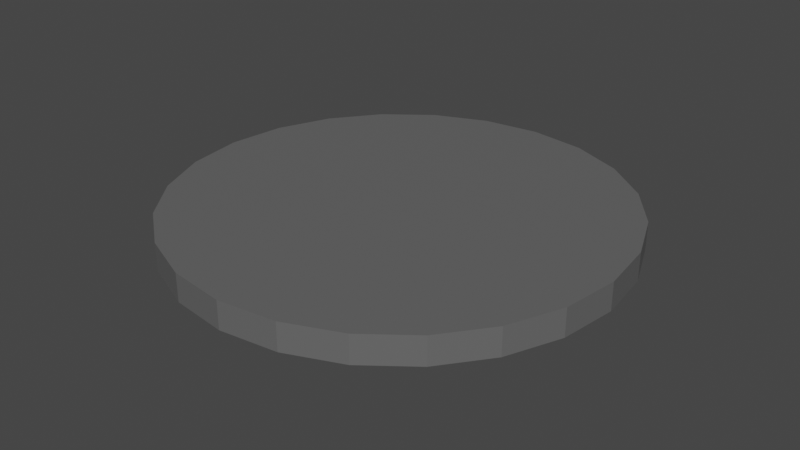 # Source: ceiling_lamp.blend  (saved by Blender 3.0.42; exported with 4.5.12 LTS)
import bpy
from mathutils import Matrix  # noqa: F401  (used for matrix-valued properties, if any)

bpy.ops.wm.read_factory_settings(use_empty=True)
scene = bpy.context.scene
scene.name = 'Scene'

# ---- collections
col_collection = bpy.data.collections.new('Collection'); scene.collection.children.link(col_collection)

# ---- materials (node trees are filled in below, after node groups)
mat_ceiling_lamp_case = bpy.data.materials.new('Ceiling lamp case')
mat_ceiling_lamp_case.use_transparent_shadow = False
mat_ceiling_lamp_lit = bpy.data.materials.new('Ceiling lamp lit')
mat_ceiling_lamp_lit.use_transparent_shadow = False

# ---- material node trees
mat_ceiling_lamp_case.use_nodes = True; mat_ceiling_lamp_case.node_tree.nodes.clear()
_N = mat_ceiling_lamp_case.node_tree.nodes; _L = mat_ceiling_lamp_case.node_tree.links
n0 = _N.new('ShaderNodeBsdfPrincipled'); n0.name = 'Principled BSDF'; n0.location = (10, 300)
n0.distribution = 'GGX'
n0.subsurface_method = 'RANDOM_WALK_SKIN'
n0.inputs[0].default_value = (0.1532, 0.1532, 0.1532, 1.0)
n0.inputs[1].default_value = 0.2
n0.inputs[3].default_value = 1.45
n0.inputs[27].default_value = (0.0, 0.0, 0.0, 1.0)
n0.inputs[28].default_value = 1.0
n1 = _N.new('ShaderNodeOutputMaterial'); n1.name = 'Material Output'; n1.location = (300, 300)
_L.new(n0.outputs[0], n1.inputs[0])
n1.is_active_output = True
mat_ceiling_lamp_lit.use_nodes = True; mat_ceiling_lamp_lit.node_tree.nodes.clear()
_N = mat_ceiling_lamp_lit.node_tree.nodes; _L = mat_ceiling_lamp_lit.node_tree.links
n0 = _N.new('ShaderNodeBsdfPrincipled'); n0.name = 'Principled BSDF'; n0.location = (10, 300)
n0.distribution = 'GGX'
n0.subsurface_method = 'RANDOM_WALK_SKIN'
n0.inputs[0].default_value = (0.7636, 0.8, 0.5462, 1.0)
n0.inputs[3].default_value = 1.45
n0.inputs[27].default_value = (0.0, 0.0, 0.0, 1.0)
n0.inputs[28].default_value = 1.0
n1 = _N.new('ShaderNodeOutputMaterial'); n1.name = 'Material Output'; n1.location = (300, 300)
_L.new(n0.outputs[0], n1.inputs[0])
n1.is_active_output = True

# ---- world
world_world = bpy.data.worlds.new('World'); scene.world = world_world
world_world.use_nodes = True; world_world.node_tree.nodes.clear()
_N = world_world.node_tree.nodes; _L = world_world.node_tree.links
n0 = _N.new('ShaderNodeOutputWorld'); n0.name = 'World Output'; n0.location = (300, 300)
n1 = _N.new('ShaderNodeBackground'); n1.name = 'Background'; n1.location = (10, 300)
n1.inputs[0].default_value = (0.05088, 0.05088, 0.05088, 1.0)
_L.new(n1.outputs[0], n0.inputs[0])
n0.is_active_output = True
world_world.color = (0.05088, 0.05088, 0.05088)
world_world.use_sun_shadow = False
world_world.sun_shadow_jitter_overblur = 0.0

# ---- meshes
me_cylinder = bpy.data.meshes.new('Cylinder')
me_cylinder.from_pydata([(0.0, 0.2, 0.075), (0.0, 0.2, 0.1), (0.05176, 0.1932, 0.075), (0.05176, 0.1932, 0.1), (0.1, 0.1732, 0.075), (0.1, 0.1732, 0.1), (0.1414, 0.1414, 0.075), (0.1414, 0.1414, 0.1), (0.1732, 0.1, 0.075), (0.1732, 0.1, 0.1), (0.1932, 0.05176, 0.075), (0.1932, 0.05176, 0.1), (0.2, -8.742e-09, 0.075), (0.2, -8.742e-09, 0.1), (0.1932, -0.05176, 0.075), (0.1932, -0.05176, 0.1), (0.1732, -0.1, 0.075), (0.1732, -0.1, 0.1), (0.1414, -0.1414, 0.075), (0.1414, -0.1414, 0.1), (0.1, -0.1732, 0.075), (0.1, -0.1732, 0.1), (0.05176, -0.1932, 0.075), (0.05176, -0.1932, 0.1), (-1.748e-08, -0.2, 0.075), (-1.748e-08, -0.2, 0.1), (-0.05176, -0.1932, 0.075), (-0.05176, -0.1932, 0.1), (-0.1, -0.1732, 0.075), (-0.1, -0.1732, 0.1), (-0.1414, -0.1414, 0.075), (-0.1414, -0.1414, 0.1), (-0.1732, -0.1, 0.075), (-0.1732, -0.1, 0.1), (-0.1932, -0.05176, 0.075), (-0.1932, -0.05176, 0.1), (-0.2, 2.385e-09, 0.075), (-0.2, 2.385e-09, 0.1), (-0.1932, 0.05176, 0.075), (-0.1932, 0.05176, 0.1), (-0.1732, 0.1, 0.075), (-0.1732, 0.1, 0.1), (-0.1414, 0.1414, 0.075), (-0.1414, 0.1414, 0.1), (-0.1, 0.1732, 0.075), (-0.1, 0.1732, 0.1), (-0.05176, 0.1932, 0.075), (-0.05176, 0.1932, 0.1), (-6.861e-11, 0.1705, 0.065), (0.04414, 0.1647, 0.065), (0.08527, 0.1477, 0.065), (0.1206, 0.1206, 0.065), (0.1477, 0.08527, 0.065), (0.1647, 0.04414, 0.065), (0.1705, -7.546e-09, 0.065), (0.1647, -0.04414, 0.065), (0.1477, -0.08527, 0.065), (0.1206, -0.1206, 0.065), (0.08527, -0.1477, 0.065), (0.04414, -0.1647, 0.065), (-1.498e-08, -0.1705, 0.065), (-0.04414, -0.1647, 0.065), (-0.08527, -0.1477, 0.065), (-0.1206, -0.1206, 0.065), (-0.1477, -0.08527, 0.065), (-0.1647, -0.04414, 0.065), (-0.1705, 1.942e-09, 0.065), (-0.1647, 0.04414, 0.065), (-0.1477, 0.08527, 0.065), (-0.1206, 0.1206, 0.065), (-0.08527, 0.1477, 0.065), (-0.04414, 0.1647, 0.065), (-6.861e-11, 0.1658, 0.06), (0.0429, 0.1601, 0.06), (0.08288, 0.1436, 0.06), (0.1172, 0.1172, 0.06), (0.1436, 0.08288, 0.06), (0.1601, 0.0429, 0.06), (0.1658, -7.387e-09, 0.06), (0.1601, -0.0429, 0.06), (0.1436, -0.08288, 0.06), (0.1172, -0.1172, 0.06), (0.08288, -0.1436, 0.06), (0.0429, -0.1601, 0.06), (-1.456e-08, -0.1658, 0.06), (-0.0429, -0.1601, 0.06), (-0.08288, -0.1436, 0.06), (-0.1172, -0.1172, 0.06), (-0.1436, -0.08288, 0.06), (-0.1601, -0.0429, 0.06), (-0.1658, 1.836e-09, 0.06), (-0.1601, 0.0429, 0.06), (-0.1436, 0.08288, 0.06), (-0.1172, 0.1172, 0.06), (-0.08288, 0.1436, 0.06), (-0.0429, 0.1601, 0.06)], [], [(0, 1, 3, 2), (2, 3, 5, 4), (4, 5, 7, 6), (6, 7, 9, 8), (8, 9, 11, 10), (10, 11, 13, 12), (12, 13, 15, 14), (14, 15, 17, 16), (16, 17, 19, 18), (18, 19, 21, 20), (20, 21, 23, 22), (22, 23, 25, 24), (24, 25, 27, 26), (26, 27, 29, 28), (28, 29, 31, 30), (30, 31, 33, 32), (32, 33, 35, 34), (34, 35, 37, 36), (36, 37, 39, 38), (38, 39, 41, 40), (40, 41, 43, 42), (42, 43, 45, 44), (3, 1, 47, 45, 43, 41, 39, 37, 35, 33, 31, 29, 27, 25, 23, 21, 19, 17, 15, 13, 11, 9, 7, 5), (44, 45, 47, 46), (46, 47, 1, 0), (4, 6, 51, 50), (56, 57, 81, 80), (14, 16, 56, 55), (0, 2, 49, 48), (24, 26, 61, 60), (34, 36, 66, 65), (44, 46, 71, 70), (10, 12, 54, 53), (20, 22, 59, 58), (30, 32, 64, 63), (40, 42, 69, 68), (6, 8, 52, 51), (16, 18, 57, 56), (26, 28, 62, 61), (36, 38, 67, 66), (46, 0, 48, 71), (2, 4, 50, 49), (12, 14, 55, 54), (22, 24, 60, 59), (32, 34, 65, 64), (42, 44, 70, 69), (8, 10, 53, 52), (18, 20, 58, 57), (28, 30, 63, 62), (38, 40, 68, 67), (72, 73, 74, 75, 76, 77, 78, 79, 80, 81, 82, 83, 84, 85, 86, 87, 88, 89, 90, 91, 92, 93, 94, 95), (71, 48, 72, 95), (49, 50, 74, 73), (64, 65, 89, 88), (57, 58, 82, 81), (50, 51, 75, 74), (65, 66, 90, 89), (58, 59, 83, 82), (51, 52, 76, 75), (66, 67, 91, 90), (59, 60, 84, 83), (52, 53, 77, 76), (67, 68, 92, 91), (60, 61, 85, 84), (53, 54, 78, 77), (68, 69, 93, 92), (61, 62, 86, 85), (54, 55, 79, 78), (69, 70, 94, 93), (62, 63, 87, 86), (55, 56, 80, 79), (70, 71, 95, 94), (48, 49, 73, 72), (63, 64, 88, 87)])
me_cylinder.polygons.foreach_set('material_index', [0, 0, 0, 0, 0, 0, 0, 0, 0, 0, 0, 0, 0, 0, 0, 0, 0, 0, 0, 0, 0, 0, 0, 0, 0, 0, 1, 0, 0, 0, 0, 0, 0, 0, 0, 0, 0, 0, 0, 0, 0, 0, 0, 0, 0, 0, 0, 0, 0, 0, 1, 1, 1, 1, 1, 1, 1, 1, 1, 1, 1, 1, 1, 1, 1, 1, 1, 1, 1, 1, 1, 1, 1, 1])
_uv = me_cylinder.uv_layers.new(name='UVMap')
_uv.uv.foreach_set('vector', [1.0, 0.5, 1.0, 1.0, 0.9583, 1.0, 0.9583, 0.5, 0.9583, 0.5, 0.9583, 1.0, 0.9167, 1.0, 0.9167, 0.5, 0.9167, 0.5, 0.9167, 1.0, 0.875, 1.0, 0.875, 0.5, 0.875, 0.5, 0.875, 1.0, 0.8333, 1.0, 0.8333, 0.5, 0.8333, 0.5, 0.8333, 1.0, 0.7917, 1.0, 0.7917, 0.5, 0.7917, 0.5, 0.7917, 1.0, 0.75, 1.0, 0.75, 0.5, 0.75, 0.5, 0.75, 1.0, 0.7083, 1.0, 0.7083, 0.5, 0.7083, 0.5, 0.7083, 1.0, 0.6667, 1.0, 0.6667, 0.5, 0.6667, 0.5, 0.6667, 1.0, 0.625, 1.0, 0.625, 0.5, 0.625, 0.5, 0.625, 1.0, 0.5833, 1.0, 0.5833, 0.5, 0.5833, 0.5, 0.5833, 1.0, 0.5417, 1.0, 0.5417, 0.5, 0.5417, 0.5, 0.5417, 1.0, 0.5, 1.0, 0.5, 0.5, 0.5, 0.5, 0.5, 1.0, 0.4583, 1.0, 0.4583, 0.5, 0.4583, 0.5, 0.4583, 1.0, 0.4167, 1.0, 0.4167, 0.5, 0.4167, 0.5, 0.4167, 1.0, 0.375, 1.0, 0.375, 0.5, 0.375, 0.5, 0.375, 1.0, 0.3333, 1.0, 0.3333, 0.5, 0.3333, 0.5, 0.3333, 1.0, 0.2917, 1.0, 0.2917, 0.5, 0.2917, 0.5, 0.2917, 1.0, 0.25, 1.0, 0.25, 0.5, 0.25, 0.5, 0.25, 1.0, 0.2083, 1.0, 0.2083, 0.5, 0.2083, 0.5, 0.2083, 1.0, 0.1667, 1.0, 0.1667, 0.5, 0.1667, 0.5, 0.1667, 1.0, 0.125, 1.0, 0.125, 0.5, 0.125, 0.5, 0.125, 1.0, 0.08333, 1.0, 0.08333, 0.5, 0.3121, 0.4818, 0.25, 0.49, 0.1879, 0.4818, 0.13, 0.4578, 0.08029, 0.4197, 0.04215, 0.37, 0.01818, 0.3121, 0.01, 0.25, 0.01818, 0.1879, 0.04215, 0.13, 0.08029, 0.08029, 0.13, 0.04215, 0.1879, 0.01818, 0.25, 0.01, 0.3121, 0.01818, 0.37, 0.04215, 0.4197, 0.08029, 0.4578, 0.13, 0.4818, 0.1879, 0.49, 0.25, 0.4818, 0.3121, 0.4578, 0.37, 0.4197, 0.4197, 0.37, 0.4578, 0.08333, 0.5, 0.08333, 1.0, 0.04167, 1.0, 0.04167, 0.5, 0.04167, 0.5, 0.04167, 1.0, -1.863e-07, 1.0, -1.863e-07, 0.5, 0.9167, 0.5, 0.875, 0.5, 0.875, 0.5, 0.9167, 0.5, 0.6667, 0.5, 0.625, 0.5, 0.625, 0.5, 0.6667, 0.5, 0.7083, 0.5, 0.6667, 0.5, 0.6667, 0.5, 0.7083, 0.5, 1.0, 0.5, 0.9583, 0.5, 0.9583, 0.5, 1.0, 0.5, 0.5, 0.5, 0.4583, 0.5, 0.4583, 0.5, 0.5, 0.5, 0.2917, 0.5, 0.25, 0.5, 0.25, 0.5, 0.2917, 0.5, 0.08333, 0.5, 0.04167, 0.5, 0.04167, 0.5, 0.08333, 0.5, 0.7917, 0.5, 0.75, 0.5, 0.75, 0.5, 0.7917, 0.5, 0.5833, 0.5, 0.5417, 0.5, 0.5417, 0.5, 0.5833, 0.5, 0.375, 0.5, 0.3333, 0.5, 0.3333, 0.5, 0.375, 0.5, 0.1667, 0.5, 0.125, 0.5, 0.125, 0.5, 0.1667, 0.5, 0.875, 0.5, 0.8333, 0.5, 0.8333, 0.5, 0.875, 0.5, 0.6667, 0.5, 0.625, 0.5, 0.625, 0.5, 0.6667, 0.5, 0.4583, 0.5, 0.4167, 0.5, 0.4167, 0.5, 0.4583, 0.5, 0.25, 0.5, 0.2083, 0.5, 0.2083, 0.5, 0.25, 0.5, 0.04167, 0.5, -1.863e-07, 0.5, -1.863e-07, 0.5, 0.04167, 0.5, 0.9583, 0.5, 0.9167, 0.5, 0.9167, 0.5, 0.9583, 0.5, 0.75, 0.5, 0.7083, 0.5, 0.7083, 0.5, 0.75, 0.5, 0.5417, 0.5, 0.5, 0.5, 0.5, 0.5, 0.5417, 0.5, 0.3333, 0.5, 0.2917, 0.5, 0.2917, 0.5, 0.3333, 0.5, 0.125, 0.5, 0.08333, 0.5, 0.08333, 0.5, 0.125, 0.5, 0.8333, 0.5, 0.7917, 0.5, 0.7917, 0.5, 0.8333, 0.5, 0.625, 0.5, 0.5833, 0.5, 0.5833, 0.5, 0.625, 0.5, 0.4167, 0.5, 0.375, 0.5, 0.375, 0.5, 0.4167, 0.5, 0.2083, 0.5, 0.1667, 0.5, 0.1667, 0.5, 0.2083, 0.5, 0.75, 0.49, 0.8121, 0.4818, 0.87, 0.4578, 0.9197, 0.4197, 0.9578, 0.37, 0.9818, 0.3121, 0.99, 0.25, 0.9818, 0.1879, 0.9578, 0.13, 0.9197, 0.08029, 0.87, 0.04215, 0.8121, 0.01818, 0.75, 0.01, 0.6879, 0.01818, 0.63, 0.04215, 0.5803, 0.08029, 0.5422, 0.13, 0.5182, 0.1879, 0.51, 0.25, 0.5182, 0.3121, 0.5422, 0.37, 0.5803, 0.4197, 0.63, 0.4578, 0.6879, 0.4818, 0.04167, 0.5, -1.863e-07, 0.5, -1.863e-07, 0.5, 0.04167, 0.5, 0.9583, 0.5, 0.9167, 0.5, 0.9167, 0.5, 0.9583, 0.5, 0.3333, 0.5, 0.2917, 0.5, 0.2917, 0.5, 0.3333, 0.5, 0.625, 0.5, 0.5833, 0.5, 0.5833, 0.5, 0.625, 0.5, 0.9167, 0.5, 0.875, 0.5, 0.875, 0.5, 0.9167, 0.5, 0.2917, 0.5, 0.25, 0.5, 0.25, 0.5, 0.2917, 0.5, 0.5833, 0.5, 0.5417, 0.5, 0.5417, 0.5, 0.5833, 0.5, 0.875, 0.5, 0.8333, 0.5, 0.8333, 0.5, 0.875, 0.5, 0.25, 0.5, 0.2083, 0.5, 0.2083, 0.5, 0.25, 0.5, 0.5417, 0.5, 0.5, 0.5, 0.5, 0.5, 0.5417, 0.5, 0.8333, 0.5, 0.7917, 0.5, 0.7917, 0.5, 0.8333, 0.5, 0.2083, 0.5, 0.1667, 0.5, 0.1667, 0.5, 0.2083, 0.5, 0.5, 0.5, 0.4583, 0.5, 0.4583, 0.5, 0.5, 0.5, 0.7917, 0.5, 0.75, 0.5, 0.75, 0.5, 0.7917, 0.5, 0.1667, 0.5, 0.125, 0.5, 0.125, 0.5, 0.1667, 0.5, 0.4583, 0.5, 0.4167, 0.5, 0.4167, 0.5, 0.4583, 0.5, 0.75, 0.5, 0.7083, 0.5, 0.7083, 0.5, 0.75, 0.5, 0.125, 0.5, 0.08333, 0.5, 0.08333, 0.5, 0.125, 0.5, 0.4167, 0.5, 0.375, 0.5, 0.375, 0.5, 0.4167, 0.5, 0.7083, 0.5, 0.6667, 0.5, 0.6667, 0.5, 0.7083, 0.5, 0.08333, 0.5, 0.04167, 0.5, 0.04167, 0.5, 0.08333, 0.5, 1.0, 0.5, 0.9583, 0.5, 0.9583, 0.5, 1.0, 0.5, 0.375, 0.5, 0.3333, 0.5, 0.3333, 0.5, 0.375, 0.5])
me_cylinder.materials.append(mat_ceiling_lamp_case)
me_cylinder.materials.append(mat_ceiling_lamp_lit)
me_cylinder.use_remesh_fix_poles = True
me_cylinder.use_remesh_preserve_attributes = False
me_cylinder.update()

# ---- objects
ob_cylinder = bpy.data.objects.new('Cylinder', me_cylinder)

# ---- transforms, parenting, visibility, modifiers, constraints
ob_cylinder.location = (0.0, 0.0, 2.1)

# ---- collection membership
col_collection.objects.link(ob_cylinder)

# ---- scene / render settings (as saved in the file)
scene.frame_start = 1; scene.frame_end = 250; scene.frame_set(1)
scene.render.engine = 'BLENDER_EEVEE_NEXT'
scene.cycles.sampling_pattern = 'TABULATED_SOBOL'
scene.cycles.use_light_tree = False
scene.view_settings.view_transform = 'Filmic'
bpy.context.view_layer.update()

# ---- added for rendering (the .blend has no active camera and no usable light): camera, sun
cam_auto = bpy.data.cameras.new('AutoCamera')
cam_auto.lens = 50.0
cam_auto.sensor_width = 36.0
cam_auto.clip_end = 1000.0
ob_auto_camera = bpy.data.objects.new('AutoCamera', cam_auto)
scene.collection.objects.link(ob_auto_camera)
ob_auto_camera.location = (0.524693, -0.629632, 2.59975)
ob_auto_camera.rotation_euler = (1.09748, -7.21219e-08, 0.694738)
scene.camera = ob_auto_camera
light_auto_sun = bpy.data.lights.new('AutoSun', 'SUN')
light_auto_sun.energy = 3.0
light_auto_sun.angle = 0.0523599
ob_auto_sun = bpy.data.objects.new('AutoSun', light_auto_sun)
scene.collection.objects.link(ob_auto_sun)
ob_auto_sun.rotation_euler = (0.872665, 0.174533, 0.523599)
bpy.context.view_layer.update()
